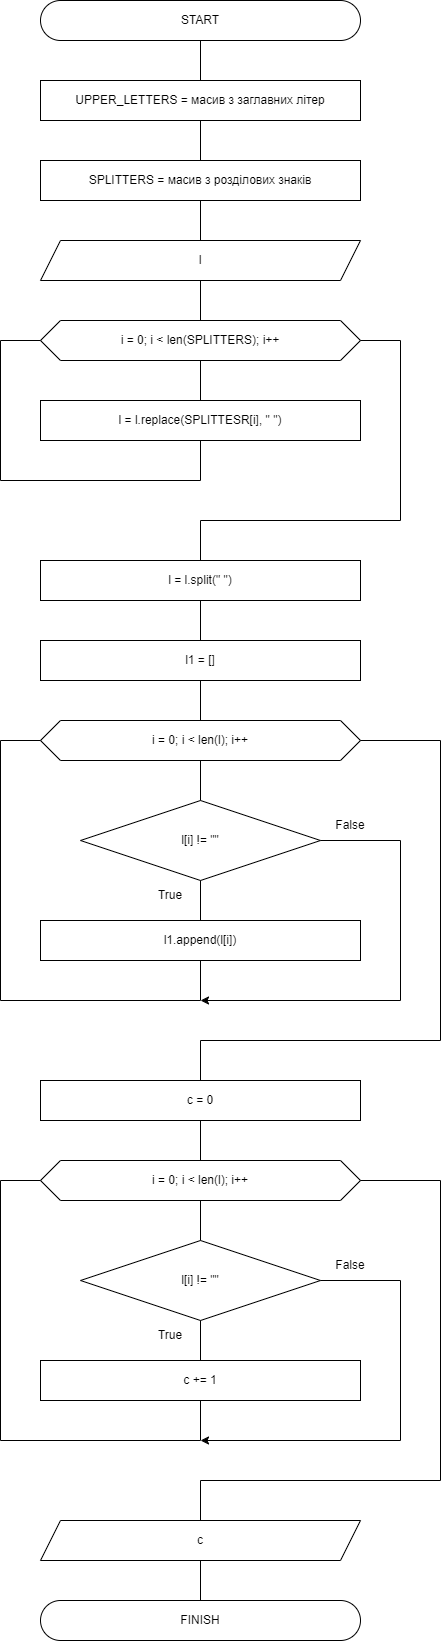

The diagram above was exported from draw.io. Its source (the exported page's mxGraphModel, read from the mxfile embedded in the PNG):
<mxGraphModel dx="1038" dy="575" grid="1" gridSize="10" guides="1" tooltips="1" connect="1" arrows="1" fold="1" page="1" pageScale="1" pageWidth="1169" pageHeight="1654" math="0" shadow="0">
  <root>
    <mxCell id="0" />
    <mxCell id="1" parent="0" />
    <mxCell id="TB9lu0K0zWnfUgokkxAQ-1" value="START" style="rounded=1;whiteSpace=wrap;html=1;arcSize=50;" vertex="1" parent="1">
      <mxGeometry x="280" y="14" width="320" height="40" as="geometry" />
    </mxCell>
    <mxCell id="TB9lu0K0zWnfUgokkxAQ-2" value="FINISH" style="rounded=1;whiteSpace=wrap;html=1;arcSize=50;" vertex="1" parent="1">
      <mxGeometry x="280" y="1614" width="320" height="40" as="geometry" />
    </mxCell>
    <mxCell id="TB9lu0K0zWnfUgokkxAQ-3" value="UPPER_LETTERS = масив з заглавних літер" style="rounded=0;whiteSpace=wrap;html=1;" vertex="1" parent="1">
      <mxGeometry x="280" y="94" width="320" height="40" as="geometry" />
    </mxCell>
    <mxCell id="TB9lu0K0zWnfUgokkxAQ-4" value="l" style="shape=parallelogram;perimeter=parallelogramPerimeter;whiteSpace=wrap;html=1;fixedSize=1;" vertex="1" parent="1">
      <mxGeometry x="280" y="254" width="320" height="40" as="geometry" />
    </mxCell>
    <mxCell id="TB9lu0K0zWnfUgokkxAQ-5" value="SPLITTERS = масив з розділових знаків" style="rounded=0;whiteSpace=wrap;html=1;" vertex="1" parent="1">
      <mxGeometry x="280" y="174" width="320" height="40" as="geometry" />
    </mxCell>
    <mxCell id="TB9lu0K0zWnfUgokkxAQ-6" value="i = 0; i &amp;lt; len(SPLITTERS); i++" style="shape=hexagon;perimeter=hexagonPerimeter2;whiteSpace=wrap;html=1;fixedSize=1;" vertex="1" parent="1">
      <mxGeometry x="280" y="334" width="320" height="40" as="geometry" />
    </mxCell>
    <mxCell id="TB9lu0K0zWnfUgokkxAQ-7" value="l = l.replace(SPLITTESR[i], &quot; &quot;)" style="rounded=0;whiteSpace=wrap;html=1;" vertex="1" parent="1">
      <mxGeometry x="280" y="414" width="320" height="40" as="geometry" />
    </mxCell>
    <mxCell id="TB9lu0K0zWnfUgokkxAQ-8" value="l1 = []" style="rounded=0;whiteSpace=wrap;html=1;" vertex="1" parent="1">
      <mxGeometry x="280" y="654" width="320" height="40" as="geometry" />
    </mxCell>
    <mxCell id="TB9lu0K0zWnfUgokkxAQ-9" value="i = 0; i &amp;lt; len(l); i++" style="shape=hexagon;perimeter=hexagonPerimeter2;whiteSpace=wrap;html=1;fixedSize=1;" vertex="1" parent="1">
      <mxGeometry x="280" y="734" width="320" height="40" as="geometry" />
    </mxCell>
    <mxCell id="TB9lu0K0zWnfUgokkxAQ-10" value="l = l.split(&quot; &quot;)" style="rounded=0;whiteSpace=wrap;html=1;" vertex="1" parent="1">
      <mxGeometry x="280" y="574" width="320" height="40" as="geometry" />
    </mxCell>
    <mxCell id="TB9lu0K0zWnfUgokkxAQ-11" value="l[i] != &quot;&quot;" style="rhombus;whiteSpace=wrap;html=1;" vertex="1" parent="1">
      <mxGeometry x="320" y="814" width="240" height="80" as="geometry" />
    </mxCell>
    <mxCell id="TB9lu0K0zWnfUgokkxAQ-12" value="True" style="text;html=1;strokeColor=none;fillColor=none;align=center;verticalAlign=middle;whiteSpace=wrap;rounded=0;" vertex="1" parent="1">
      <mxGeometry x="380" y="894" width="60" height="30" as="geometry" />
    </mxCell>
    <mxCell id="TB9lu0K0zWnfUgokkxAQ-13" value="False" style="text;html=1;strokeColor=none;fillColor=none;align=center;verticalAlign=middle;whiteSpace=wrap;rounded=0;" vertex="1" parent="1">
      <mxGeometry x="560" y="824" width="60" height="30" as="geometry" />
    </mxCell>
    <mxCell id="TB9lu0K0zWnfUgokkxAQ-14" value="l1.append(l[i])" style="rounded=0;whiteSpace=wrap;html=1;" vertex="1" parent="1">
      <mxGeometry x="280" y="934" width="320" height="40" as="geometry" />
    </mxCell>
    <mxCell id="TB9lu0K0zWnfUgokkxAQ-15" value="c = 0" style="rounded=0;whiteSpace=wrap;html=1;" vertex="1" parent="1">
      <mxGeometry x="280" y="1094" width="320" height="40" as="geometry" />
    </mxCell>
    <mxCell id="TB9lu0K0zWnfUgokkxAQ-16" value="i = 0; i &amp;lt; len(l); i++" style="shape=hexagon;perimeter=hexagonPerimeter2;whiteSpace=wrap;html=1;fixedSize=1;" vertex="1" parent="1">
      <mxGeometry x="280" y="1174" width="320" height="40" as="geometry" />
    </mxCell>
    <mxCell id="TB9lu0K0zWnfUgokkxAQ-17" value="l[i] != &quot;&quot;" style="rhombus;whiteSpace=wrap;html=1;" vertex="1" parent="1">
      <mxGeometry x="320" y="1254" width="240" height="80" as="geometry" />
    </mxCell>
    <mxCell id="TB9lu0K0zWnfUgokkxAQ-18" value="True" style="text;html=1;strokeColor=none;fillColor=none;align=center;verticalAlign=middle;whiteSpace=wrap;rounded=0;" vertex="1" parent="1">
      <mxGeometry x="380" y="1334" width="60" height="30" as="geometry" />
    </mxCell>
    <mxCell id="TB9lu0K0zWnfUgokkxAQ-19" value="False" style="text;html=1;strokeColor=none;fillColor=none;align=center;verticalAlign=middle;whiteSpace=wrap;rounded=0;" vertex="1" parent="1">
      <mxGeometry x="560" y="1264" width="60" height="30" as="geometry" />
    </mxCell>
    <mxCell id="TB9lu0K0zWnfUgokkxAQ-20" value="c += 1" style="rounded=0;whiteSpace=wrap;html=1;" vertex="1" parent="1">
      <mxGeometry x="280" y="1374" width="320" height="40" as="geometry" />
    </mxCell>
    <mxCell id="TB9lu0K0zWnfUgokkxAQ-21" value="c" style="shape=parallelogram;perimeter=parallelogramPerimeter;whiteSpace=wrap;html=1;fixedSize=1;" vertex="1" parent="1">
      <mxGeometry x="280" y="1534" width="320" height="40" as="geometry" />
    </mxCell>
    <mxCell id="TB9lu0K0zWnfUgokkxAQ-22" value="" style="endArrow=none;html=1;rounded=0;entryX=0.5;entryY=1;entryDx=0;entryDy=0;exitX=0.5;exitY=0;exitDx=0;exitDy=0;" edge="1" parent="1" source="TB9lu0K0zWnfUgokkxAQ-3" target="TB9lu0K0zWnfUgokkxAQ-1">
      <mxGeometry width="50" height="50" relative="1" as="geometry">
        <mxPoint x="820" y="64" as="sourcePoint" />
        <mxPoint x="870" y="14" as="targetPoint" />
      </mxGeometry>
    </mxCell>
    <mxCell id="TB9lu0K0zWnfUgokkxAQ-23" value="" style="endArrow=classic;html=1;rounded=0;exitX=1;exitY=0.5;exitDx=0;exitDy=0;" edge="1" parent="1" source="TB9lu0K0zWnfUgokkxAQ-11">
      <mxGeometry width="50" height="50" relative="1" as="geometry">
        <mxPoint x="870" y="614" as="sourcePoint" />
        <mxPoint x="440" y="1014" as="targetPoint" />
        <Array as="points">
          <mxPoint x="640" y="854" />
          <mxPoint x="640" y="1014" />
        </Array>
      </mxGeometry>
    </mxCell>
    <mxCell id="TB9lu0K0zWnfUgokkxAQ-25" value="" style="endArrow=none;html=1;rounded=0;entryX=0.5;entryY=1;entryDx=0;entryDy=0;exitX=0.5;exitY=0;exitDx=0;exitDy=0;" edge="1" parent="1" source="TB9lu0K0zWnfUgokkxAQ-5" target="TB9lu0K0zWnfUgokkxAQ-3">
      <mxGeometry width="50" height="50" relative="1" as="geometry">
        <mxPoint x="830" y="74" as="sourcePoint" />
        <mxPoint x="880" y="24" as="targetPoint" />
      </mxGeometry>
    </mxCell>
    <mxCell id="TB9lu0K0zWnfUgokkxAQ-26" value="" style="endArrow=none;html=1;rounded=0;entryX=0.5;entryY=1;entryDx=0;entryDy=0;exitX=0.5;exitY=0;exitDx=0;exitDy=0;" edge="1" parent="1" source="TB9lu0K0zWnfUgokkxAQ-4" target="TB9lu0K0zWnfUgokkxAQ-5">
      <mxGeometry width="50" height="50" relative="1" as="geometry">
        <mxPoint x="840" y="84" as="sourcePoint" />
        <mxPoint x="890" y="34" as="targetPoint" />
      </mxGeometry>
    </mxCell>
    <mxCell id="TB9lu0K0zWnfUgokkxAQ-27" value="" style="endArrow=none;html=1;rounded=0;entryX=0.5;entryY=1;entryDx=0;entryDy=0;exitX=0.5;exitY=0;exitDx=0;exitDy=0;" edge="1" parent="1" source="TB9lu0K0zWnfUgokkxAQ-6" target="TB9lu0K0zWnfUgokkxAQ-4">
      <mxGeometry width="50" height="50" relative="1" as="geometry">
        <mxPoint x="850" y="94" as="sourcePoint" />
        <mxPoint x="900" y="44" as="targetPoint" />
      </mxGeometry>
    </mxCell>
    <mxCell id="TB9lu0K0zWnfUgokkxAQ-28" value="" style="endArrow=none;html=1;rounded=0;entryX=0.5;entryY=1;entryDx=0;entryDy=0;exitX=0.5;exitY=0;exitDx=0;exitDy=0;" edge="1" parent="1" source="TB9lu0K0zWnfUgokkxAQ-7" target="TB9lu0K0zWnfUgokkxAQ-6">
      <mxGeometry width="50" height="50" relative="1" as="geometry">
        <mxPoint x="860" y="104" as="sourcePoint" />
        <mxPoint x="910" y="54" as="targetPoint" />
      </mxGeometry>
    </mxCell>
    <mxCell id="TB9lu0K0zWnfUgokkxAQ-29" value="" style="endArrow=none;html=1;rounded=0;entryX=0.5;entryY=1;entryDx=0;entryDy=0;exitX=0;exitY=0.5;exitDx=0;exitDy=0;" edge="1" parent="1" source="TB9lu0K0zWnfUgokkxAQ-6" target="TB9lu0K0zWnfUgokkxAQ-7">
      <mxGeometry width="50" height="50" relative="1" as="geometry">
        <mxPoint x="870" y="114" as="sourcePoint" />
        <mxPoint x="920" y="64" as="targetPoint" />
        <Array as="points">
          <mxPoint x="240" y="354" />
          <mxPoint x="240" y="494" />
          <mxPoint x="440" y="494" />
        </Array>
      </mxGeometry>
    </mxCell>
    <mxCell id="TB9lu0K0zWnfUgokkxAQ-30" value="" style="endArrow=none;html=1;rounded=0;entryX=0.5;entryY=1;entryDx=0;entryDy=0;exitX=0.5;exitY=0;exitDx=0;exitDy=0;" edge="1" parent="1" source="TB9lu0K0zWnfUgokkxAQ-9" target="TB9lu0K0zWnfUgokkxAQ-8">
      <mxGeometry width="50" height="50" relative="1" as="geometry">
        <mxPoint x="840" y="654" as="sourcePoint" />
        <mxPoint x="890" y="604" as="targetPoint" />
      </mxGeometry>
    </mxCell>
    <mxCell id="TB9lu0K0zWnfUgokkxAQ-31" value="" style="endArrow=none;html=1;rounded=0;entryX=0.5;entryY=1;entryDx=0;entryDy=0;exitX=0.5;exitY=0;exitDx=0;exitDy=0;" edge="1" parent="1" source="TB9lu0K0zWnfUgokkxAQ-11" target="TB9lu0K0zWnfUgokkxAQ-9">
      <mxGeometry width="50" height="50" relative="1" as="geometry">
        <mxPoint x="850" y="664" as="sourcePoint" />
        <mxPoint x="900" y="614" as="targetPoint" />
      </mxGeometry>
    </mxCell>
    <mxCell id="TB9lu0K0zWnfUgokkxAQ-32" value="" style="endArrow=none;html=1;rounded=0;exitX=1;exitY=0;exitDx=0;exitDy=0;entryX=0.5;entryY=0;entryDx=0;entryDy=0;" edge="1" parent="1" source="TB9lu0K0zWnfUgokkxAQ-12" target="TB9lu0K0zWnfUgokkxAQ-14">
      <mxGeometry width="50" height="50" relative="1" as="geometry">
        <mxPoint x="870" y="674" as="sourcePoint" />
        <mxPoint x="910" y="624" as="targetPoint" />
      </mxGeometry>
    </mxCell>
    <mxCell id="TB9lu0K0zWnfUgokkxAQ-33" value="" style="endArrow=none;html=1;rounded=0;exitX=0.5;exitY=1;exitDx=0;exitDy=0;entryX=0;entryY=0.5;entryDx=0;entryDy=0;" edge="1" parent="1" source="TB9lu0K0zWnfUgokkxAQ-14" target="TB9lu0K0zWnfUgokkxAQ-9">
      <mxGeometry width="50" height="50" relative="1" as="geometry">
        <mxPoint x="870" y="684" as="sourcePoint" />
        <mxPoint x="110" y="874" as="targetPoint" />
        <Array as="points">
          <mxPoint x="440" y="1014" />
          <mxPoint x="240" y="1014" />
          <mxPoint x="240" y="754" />
        </Array>
      </mxGeometry>
    </mxCell>
    <mxCell id="TB9lu0K0zWnfUgokkxAQ-34" value="" style="endArrow=none;html=1;rounded=0;exitX=1;exitY=0.5;exitDx=0;exitDy=0;entryX=0.5;entryY=0;entryDx=0;entryDy=0;" edge="1" parent="1" source="TB9lu0K0zWnfUgokkxAQ-9" target="TB9lu0K0zWnfUgokkxAQ-15">
      <mxGeometry width="50" height="50" relative="1" as="geometry">
        <mxPoint x="880" y="694" as="sourcePoint" />
        <mxPoint x="930" y="644" as="targetPoint" />
        <Array as="points">
          <mxPoint x="680" y="754" />
          <mxPoint x="680" y="1054" />
          <mxPoint x="440" y="1054" />
        </Array>
      </mxGeometry>
    </mxCell>
    <mxCell id="TB9lu0K0zWnfUgokkxAQ-35" value="" style="endArrow=none;html=1;rounded=0;entryX=0.5;entryY=1;entryDx=0;entryDy=0;exitX=0.5;exitY=0;exitDx=0;exitDy=0;" edge="1" parent="1" source="TB9lu0K0zWnfUgokkxAQ-8" target="TB9lu0K0zWnfUgokkxAQ-10">
      <mxGeometry width="50" height="50" relative="1" as="geometry">
        <mxPoint x="890" y="704" as="sourcePoint" />
        <mxPoint x="940" y="654" as="targetPoint" />
      </mxGeometry>
    </mxCell>
    <mxCell id="TB9lu0K0zWnfUgokkxAQ-36" value="" style="endArrow=none;html=1;rounded=0;entryX=1;entryY=0.5;entryDx=0;entryDy=0;exitX=0.5;exitY=0;exitDx=0;exitDy=0;" edge="1" parent="1" source="TB9lu0K0zWnfUgokkxAQ-10" target="TB9lu0K0zWnfUgokkxAQ-6">
      <mxGeometry width="50" height="50" relative="1" as="geometry">
        <mxPoint x="940" y="184" as="sourcePoint" />
        <mxPoint x="990" y="134" as="targetPoint" />
        <Array as="points">
          <mxPoint x="440" y="534" />
          <mxPoint x="640" y="534" />
          <mxPoint x="640" y="354" />
        </Array>
      </mxGeometry>
    </mxCell>
    <mxCell id="TB9lu0K0zWnfUgokkxAQ-37" value="" style="endArrow=classic;html=1;rounded=0;exitX=1;exitY=0.5;exitDx=0;exitDy=0;" edge="1" parent="1" source="TB9lu0K0zWnfUgokkxAQ-17">
      <mxGeometry width="50" height="50" relative="1" as="geometry">
        <mxPoint x="780" y="1094" as="sourcePoint" />
        <mxPoint x="440" y="1454" as="targetPoint" />
        <Array as="points">
          <mxPoint x="640" y="1294" />
          <mxPoint x="640" y="1454" />
        </Array>
      </mxGeometry>
    </mxCell>
    <mxCell id="TB9lu0K0zWnfUgokkxAQ-38" value="" style="endArrow=none;html=1;rounded=0;exitX=0.5;exitY=1;exitDx=0;exitDy=0;entryX=0.5;entryY=0;entryDx=0;entryDy=0;" edge="1" parent="1" source="TB9lu0K0zWnfUgokkxAQ-15" target="TB9lu0K0zWnfUgokkxAQ-16">
      <mxGeometry width="50" height="50" relative="1" as="geometry">
        <mxPoint x="750" y="1094" as="sourcePoint" />
        <mxPoint x="800" y="1044" as="targetPoint" />
      </mxGeometry>
    </mxCell>
    <mxCell id="TB9lu0K0zWnfUgokkxAQ-39" value="" style="endArrow=none;html=1;rounded=0;exitX=0.5;exitY=1;exitDx=0;exitDy=0;entryX=0.5;entryY=0;entryDx=0;entryDy=0;" edge="1" parent="1" source="TB9lu0K0zWnfUgokkxAQ-16" target="TB9lu0K0zWnfUgokkxAQ-17">
      <mxGeometry width="50" height="50" relative="1" as="geometry">
        <mxPoint x="760" y="1104" as="sourcePoint" />
        <mxPoint x="810" y="1054" as="targetPoint" />
      </mxGeometry>
    </mxCell>
    <mxCell id="TB9lu0K0zWnfUgokkxAQ-40" value="" style="endArrow=none;html=1;rounded=0;exitX=1;exitY=0;exitDx=0;exitDy=0;entryX=0.5;entryY=0;entryDx=0;entryDy=0;" edge="1" parent="1" source="TB9lu0K0zWnfUgokkxAQ-18" target="TB9lu0K0zWnfUgokkxAQ-20">
      <mxGeometry width="50" height="50" relative="1" as="geometry">
        <mxPoint x="770" y="1114" as="sourcePoint" />
        <mxPoint x="820" y="1064" as="targetPoint" />
      </mxGeometry>
    </mxCell>
    <mxCell id="TB9lu0K0zWnfUgokkxAQ-41" value="" style="endArrow=none;html=1;rounded=0;entryX=0.5;entryY=1;entryDx=0;entryDy=0;exitX=0;exitY=0.5;exitDx=0;exitDy=0;" edge="1" parent="1" source="TB9lu0K0zWnfUgokkxAQ-16" target="TB9lu0K0zWnfUgokkxAQ-20">
      <mxGeometry width="50" height="50" relative="1" as="geometry">
        <mxPoint x="780" y="1124" as="sourcePoint" />
        <mxPoint x="830" y="1074" as="targetPoint" />
        <Array as="points">
          <mxPoint x="240" y="1194" />
          <mxPoint x="240" y="1454" />
          <mxPoint x="440" y="1454" />
        </Array>
      </mxGeometry>
    </mxCell>
    <mxCell id="TB9lu0K0zWnfUgokkxAQ-42" value="" style="endArrow=none;html=1;rounded=0;exitX=1;exitY=0.5;exitDx=0;exitDy=0;entryX=0.5;entryY=0;entryDx=0;entryDy=0;" edge="1" parent="1" source="TB9lu0K0zWnfUgokkxAQ-16" target="TB9lu0K0zWnfUgokkxAQ-21">
      <mxGeometry width="50" height="50" relative="1" as="geometry">
        <mxPoint x="790" y="1134" as="sourcePoint" />
        <mxPoint x="840" y="1084" as="targetPoint" />
        <Array as="points">
          <mxPoint x="680" y="1194" />
          <mxPoint x="680" y="1494" />
          <mxPoint x="440" y="1494" />
        </Array>
      </mxGeometry>
    </mxCell>
    <mxCell id="TB9lu0K0zWnfUgokkxAQ-43" value="" style="endArrow=none;html=1;rounded=0;entryX=0.5;entryY=1;entryDx=0;entryDy=0;exitX=0.5;exitY=0;exitDx=0;exitDy=0;" edge="1" parent="1" source="TB9lu0K0zWnfUgokkxAQ-2" target="TB9lu0K0zWnfUgokkxAQ-21">
      <mxGeometry width="50" height="50" relative="1" as="geometry">
        <mxPoint x="800" y="1144" as="sourcePoint" />
        <mxPoint x="850" y="1094" as="targetPoint" />
      </mxGeometry>
    </mxCell>
  </root>
</mxGraphModel>